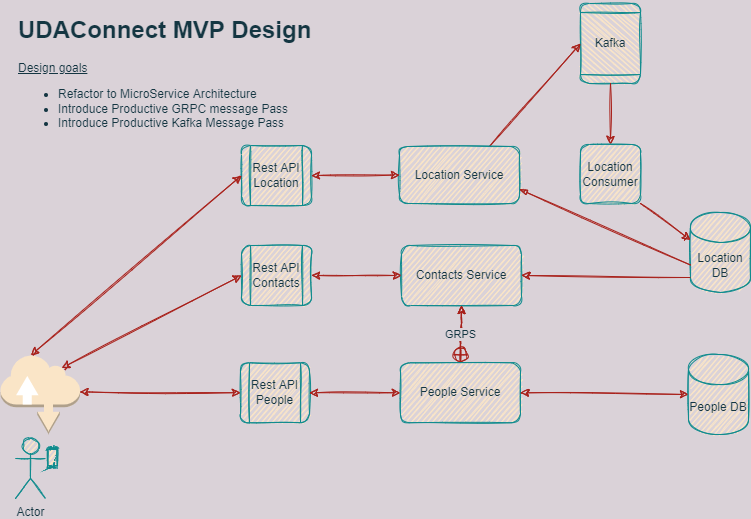

The diagram above was exported from draw.io. Its source (the exported page's mxGraphModel, read from the mxfile embedded in the PNG):
<mxGraphModel dx="1099" dy="824" grid="1" gridSize="10" guides="1" tooltips="1" connect="1" arrows="1" fold="1" page="1" pageScale="1" pageWidth="850" pageHeight="1100" background="#DAD2D8" math="0" shadow="0">
  <root>
    <mxCell id="0" />
    <mxCell id="1" parent="0" />
    <mxCell id="tkAqwE7_wuDFJ33Nvjwv-9" value="Location DB" style="shape=cylinder3;whiteSpace=wrap;html=1;boundedLbl=1;backgroundOutline=1;size=15;rounded=1;fillColor=#FAE5C7;strokeColor=#0F8B8D;fontColor=#143642;sketch=1;" parent="1" vertex="1">
      <mxGeometry x="740" y="247" width="60" height="80" as="geometry" />
    </mxCell>
    <mxCell id="tkAqwE7_wuDFJ33Nvjwv-10" value="People DB" style="shape=cylinder3;whiteSpace=wrap;html=1;boundedLbl=1;backgroundOutline=1;size=15;rounded=1;fillColor=#FAE5C7;strokeColor=#0F8B8D;fontColor=#143642;sketch=1;" parent="1" vertex="1">
      <mxGeometry x="738" y="389" width="60" height="80" as="geometry" />
    </mxCell>
    <mxCell id="tkAqwE7_wuDFJ33Nvjwv-12" value="Contacts Service" style="whiteSpace=wrap;html=1;rounded=1;fillColor=#FAE5C7;strokeColor=#0F8B8D;fontColor=#143642;sketch=1;" parent="1" vertex="1">
      <mxGeometry x="451" y="280" width="120" height="60" as="geometry" />
    </mxCell>
    <mxCell id="tkAqwE7_wuDFJ33Nvjwv-46" value="" style="edgeStyle=orthogonalEdgeStyle;rounded=1;orthogonalLoop=1;jettySize=auto;html=1;strokeColor=#A8201A;fontColor=#143642;sketch=1;labelBackgroundColor=#DAD2D8;" parent="1" source="tkAqwE7_wuDFJ33Nvjwv-13" target="tkAqwE7_wuDFJ33Nvjwv-12" edge="1">
      <mxGeometry relative="1" as="geometry" />
    </mxCell>
    <mxCell id="tkAqwE7_wuDFJ33Nvjwv-47" value="GRPS" style="edgeStyle=orthogonalEdgeStyle;rounded=1;orthogonalLoop=1;jettySize=auto;html=1;strokeColor=#A8201A;fontColor=#143642;startArrow=circlePlus;startFill=0;sketch=1;labelBackgroundColor=#DAD2D8;" parent="1" source="tkAqwE7_wuDFJ33Nvjwv-13" target="tkAqwE7_wuDFJ33Nvjwv-12" edge="1">
      <mxGeometry relative="1" as="geometry" />
    </mxCell>
    <mxCell id="tkAqwE7_wuDFJ33Nvjwv-13" value="People Service" style="whiteSpace=wrap;html=1;rounded=1;fillColor=#FAE5C7;strokeColor=#0F8B8D;fontColor=#143642;sketch=1;" parent="1" vertex="1">
      <mxGeometry x="450" y="397.25" width="120" height="60" as="geometry" />
    </mxCell>
    <mxCell id="tkAqwE7_wuDFJ33Nvjwv-21" value="Kafka" style="shape=process;whiteSpace=wrap;html=1;backgroundOutline=1;rounded=1;direction=south;fillColor=#FAE5C7;strokeColor=#0F8B8D;fontColor=#143642;sketch=1;" parent="1" vertex="1">
      <mxGeometry x="630" y="38" width="60" height="80" as="geometry" />
    </mxCell>
    <mxCell id="tkAqwE7_wuDFJ33Nvjwv-22" value="" style="endArrow=classic;html=1;rounded=1;exitX=0.75;exitY=0;exitDx=0;exitDy=0;entryX=0.5;entryY=1;entryDx=0;entryDy=0;strokeColor=#A8201A;fontColor=#143642;sketch=1;labelBackgroundColor=#DAD2D8;" parent="1" source="tkAqwE7_wuDFJ33Nvjwv-15" target="tkAqwE7_wuDFJ33Nvjwv-21" edge="1">
      <mxGeometry width="50" height="50" relative="1" as="geometry">
        <mxPoint x="530" y="90" as="sourcePoint" />
        <mxPoint x="560" y="83" as="targetPoint" />
        <Array as="points" />
      </mxGeometry>
    </mxCell>
    <mxCell id="tkAqwE7_wuDFJ33Nvjwv-23" value="" style="endArrow=classic;html=1;rounded=1;entryX=0.5;entryY=0;entryDx=0;entryDy=0;exitX=1;exitY=0.5;exitDx=0;exitDy=0;strokeColor=#A8201A;fontColor=#143642;sketch=1;labelBackgroundColor=#DAD2D8;" parent="1" source="tkAqwE7_wuDFJ33Nvjwv-21" target="tkAqwE7_wuDFJ33Nvjwv-19" edge="1">
      <mxGeometry width="50" height="50" relative="1" as="geometry">
        <mxPoint x="590" y="153" as="sourcePoint" />
        <mxPoint x="640" y="103" as="targetPoint" />
        <Array as="points" />
      </mxGeometry>
    </mxCell>
    <mxCell id="tkAqwE7_wuDFJ33Nvjwv-25" value="" style="group;fontColor=#143642;sketch=1;" parent="1" vertex="1" connectable="0">
      <mxGeometry x="67" y="472" width="40" height="60" as="geometry" />
    </mxCell>
    <mxCell id="tkAqwE7_wuDFJ33Nvjwv-1" value="Actor" style="shape=umlActor;verticalLabelPosition=bottom;verticalAlign=top;html=1;outlineConnect=0;rounded=1;fillColor=#FAE5C7;strokeColor=#0F8B8D;fontColor=#143642;sketch=1;" parent="tkAqwE7_wuDFJ33Nvjwv-25" vertex="1">
      <mxGeometry x="-2" y="1" width="30" height="60" as="geometry" />
    </mxCell>
    <mxCell id="tkAqwE7_wuDFJ33Nvjwv-2" value="" style="verticalLabelPosition=bottom;verticalAlign=top;html=1;shadow=0;dashed=0;strokeWidth=1;shape=mxgraph.android.phone2;strokeColor=#0F8B8D;rounded=1;fillColor=#FAE5C7;fontColor=#143642;sketch=1;" parent="tkAqwE7_wuDFJ33Nvjwv-25" vertex="1">
      <mxGeometry x="30" y="10" width="10" height="20" as="geometry" />
    </mxCell>
    <mxCell id="tkAqwE7_wuDFJ33Nvjwv-26" value="Rest API Location" style="shape=process;whiteSpace=wrap;html=1;backgroundOutline=1;rounded=1;fillColor=#FAE5C7;strokeColor=#0F8B8D;fontColor=#143642;sketch=1;" parent="1" vertex="1">
      <mxGeometry x="291" y="180" width="70" height="60" as="geometry" />
    </mxCell>
    <mxCell id="tkAqwE7_wuDFJ33Nvjwv-27" value="Rest API Contacts" style="shape=process;whiteSpace=wrap;html=1;backgroundOutline=1;rounded=1;fillColor=#FAE5C7;strokeColor=#0F8B8D;fontColor=#143642;sketch=1;" parent="1" vertex="1">
      <mxGeometry x="291" y="280" width="70" height="60" as="geometry" />
    </mxCell>
    <mxCell id="tkAqwE7_wuDFJ33Nvjwv-28" value="Rest API People" style="shape=process;whiteSpace=wrap;html=1;backgroundOutline=1;rounded=1;fillColor=#FAE5C7;strokeColor=#0F8B8D;fontColor=#143642;sketch=1;" parent="1" vertex="1">
      <mxGeometry x="290" y="397.25" width="69" height="60" as="geometry" />
    </mxCell>
    <mxCell id="tkAqwE7_wuDFJ33Nvjwv-31" value="" style="endArrow=classic;startArrow=classic;html=1;rounded=1;entryX=0;entryY=0.5;entryDx=0;entryDy=0;strokeColor=#A8201A;fontColor=#143642;sketch=1;labelBackgroundColor=#DAD2D8;" parent="1" source="tkAqwE7_wuDFJ33Nvjwv-28" target="tkAqwE7_wuDFJ33Nvjwv-13" edge="1">
      <mxGeometry width="50" height="50" relative="1" as="geometry">
        <mxPoint x="460" y="443" as="sourcePoint" />
        <mxPoint x="510" y="393" as="targetPoint" />
      </mxGeometry>
    </mxCell>
    <mxCell id="tkAqwE7_wuDFJ33Nvjwv-33" value="" style="endArrow=classic;startArrow=classic;html=1;rounded=1;exitX=1;exitY=0.5;exitDx=0;exitDy=0;entryX=0;entryY=0.5;entryDx=0;entryDy=0;strokeColor=#A8201A;fontColor=#143642;sketch=1;labelBackgroundColor=#DAD2D8;" parent="1" source="tkAqwE7_wuDFJ33Nvjwv-27" target="tkAqwE7_wuDFJ33Nvjwv-12" edge="1">
      <mxGeometry width="50" height="50" relative="1" as="geometry">
        <mxPoint x="450" y="309" as="sourcePoint" />
        <mxPoint x="520" y="293" as="targetPoint" />
      </mxGeometry>
    </mxCell>
    <mxCell id="tkAqwE7_wuDFJ33Nvjwv-34" value="" style="endArrow=classic;startArrow=classic;html=1;rounded=1;exitX=1;exitY=0.5;exitDx=0;exitDy=0;entryX=0;entryY=0.5;entryDx=0;entryDy=0;entryPerimeter=0;strokeColor=#A8201A;fontColor=#143642;sketch=1;labelBackgroundColor=#DAD2D8;" parent="1" source="tkAqwE7_wuDFJ33Nvjwv-13" target="tkAqwE7_wuDFJ33Nvjwv-10" edge="1">
      <mxGeometry width="50" height="50" relative="1" as="geometry">
        <mxPoint x="670" y="473" as="sourcePoint" />
        <mxPoint x="750" y="432" as="targetPoint" />
      </mxGeometry>
    </mxCell>
    <mxCell id="tkAqwE7_wuDFJ33Nvjwv-35" value="" style="endArrow=none;startArrow=classic;html=1;rounded=1;exitX=1;exitY=0.5;exitDx=0;exitDy=0;entryX=0;entryY=1;entryDx=0;entryDy=-15;entryPerimeter=0;strokeColor=#A8201A;fontColor=#143642;endFill=0;sketch=1;labelBackgroundColor=#DAD2D8;" parent="1" source="tkAqwE7_wuDFJ33Nvjwv-12" target="tkAqwE7_wuDFJ33Nvjwv-9" edge="1">
      <mxGeometry width="50" height="50" relative="1" as="geometry">
        <mxPoint x="670" y="293" as="sourcePoint" />
        <mxPoint x="720" y="243" as="targetPoint" />
      </mxGeometry>
    </mxCell>
    <mxCell id="tkAqwE7_wuDFJ33Nvjwv-37" value="" style="endArrow=classic;startArrow=classic;html=1;rounded=1;exitX=0.38;exitY=0.01;exitDx=0;exitDy=0;exitPerimeter=0;entryX=0;entryY=0.5;entryDx=0;entryDy=0;strokeColor=#A8201A;fontColor=#143642;sketch=1;labelBackgroundColor=#DAD2D8;" parent="1" source="M_6s3y4Z7exWW2TRXtrZ-7" target="tkAqwE7_wuDFJ33Nvjwv-26" edge="1">
      <mxGeometry width="50" height="50" relative="1" as="geometry">
        <mxPoint x="140" y="243" as="sourcePoint" />
        <mxPoint x="190" y="193" as="targetPoint" />
      </mxGeometry>
    </mxCell>
    <mxCell id="tkAqwE7_wuDFJ33Nvjwv-39" value="" style="endArrow=classic;startArrow=classic;html=1;rounded=1;entryX=0;entryY=0.5;entryDx=0;entryDy=0;exitX=0.77;exitY=0.17;exitDx=0;exitDy=0;exitPerimeter=0;strokeColor=#A8201A;fontColor=#143642;sketch=1;labelBackgroundColor=#DAD2D8;" parent="1" source="M_6s3y4Z7exWW2TRXtrZ-7" target="tkAqwE7_wuDFJ33Nvjwv-27" edge="1">
      <mxGeometry width="50" height="50" relative="1" as="geometry">
        <mxPoint x="90" y="203" as="sourcePoint" />
        <mxPoint x="180" y="223" as="targetPoint" />
      </mxGeometry>
    </mxCell>
    <mxCell id="tkAqwE7_wuDFJ33Nvjwv-40" value="" style="endArrow=classic;startArrow=classic;html=1;rounded=1;exitX=1;exitY=0.47;exitDx=0;exitDy=0;exitPerimeter=0;entryX=0;entryY=0.5;entryDx=0;entryDy=0;strokeColor=#A8201A;fontColor=#143642;sketch=1;labelBackgroundColor=#DAD2D8;" parent="1" source="M_6s3y4Z7exWW2TRXtrZ-7" target="tkAqwE7_wuDFJ33Nvjwv-28" edge="1">
      <mxGeometry width="50" height="50" relative="1" as="geometry">
        <mxPoint x="99.75" y="409.615" as="sourcePoint" />
        <mxPoint x="390" y="422" as="targetPoint" />
      </mxGeometry>
    </mxCell>
    <mxCell id="tkAqwE7_wuDFJ33Nvjwv-15" value="Location Service" style="whiteSpace=wrap;html=1;rounded=1;fillColor=#FAE5C7;strokeColor=#0F8B8D;fontColor=#143642;sketch=1;" parent="1" vertex="1">
      <mxGeometry x="449" y="181" width="120" height="57" as="geometry" />
    </mxCell>
    <mxCell id="tkAqwE7_wuDFJ33Nvjwv-19" value="Location Consumer" style="whiteSpace=wrap;html=1;rounded=1;fillColor=#FAE5C7;strokeColor=#0F8B8D;fontColor=#143642;sketch=1;" parent="1" vertex="1">
      <mxGeometry x="630" y="179" width="60" height="59" as="geometry" />
    </mxCell>
    <mxCell id="M_6s3y4Z7exWW2TRXtrZ-1" value="" style="endArrow=classic;startArrow=none;html=1;rounded=0;exitX=1;exitY=1;exitDx=0;exitDy=0;entryX=0;entryY=0;entryDx=0;entryDy=27.5;entryPerimeter=0;strokeColor=#A8201A;fontColor=#143642;startFill=0;sketch=1;labelBackgroundColor=#DAD2D8;" edge="1" parent="1" source="tkAqwE7_wuDFJ33Nvjwv-19" target="tkAqwE7_wuDFJ33Nvjwv-9">
      <mxGeometry width="50" height="50" relative="1" as="geometry">
        <mxPoint x="750" y="110" as="sourcePoint" />
        <mxPoint x="800" y="60" as="targetPoint" />
      </mxGeometry>
    </mxCell>
    <mxCell id="M_6s3y4Z7exWW2TRXtrZ-3" value="" style="endArrow=none;html=1;rounded=1;fontColor=#143642;strokeColor=#A8201A;fillColor=#FAE5C7;curved=0;exitX=1;exitY=0.75;exitDx=0;exitDy=0;entryX=0;entryY=0;entryDx=0;entryDy=52.5;entryPerimeter=0;sketch=1;labelBackgroundColor=#DAD2D8;startArrow=blockThin;startFill=1;endFill=0;" edge="1" parent="1" source="tkAqwE7_wuDFJ33Nvjwv-15" target="tkAqwE7_wuDFJ33Nvjwv-9">
      <mxGeometry width="50" height="50" relative="1" as="geometry">
        <mxPoint x="580" y="290" as="sourcePoint" />
        <mxPoint x="630" y="240" as="targetPoint" />
      </mxGeometry>
    </mxCell>
    <mxCell id="M_6s3y4Z7exWW2TRXtrZ-4" value="" style="endArrow=classic;startArrow=classic;html=1;rounded=1;fontColor=#143642;strokeColor=#A8201A;fillColor=#FAE5C7;curved=0;exitX=1;exitY=0.5;exitDx=0;exitDy=0;entryX=0;entryY=0.5;entryDx=0;entryDy=0;sketch=1;labelBackgroundColor=#DAD2D8;" edge="1" parent="1" source="tkAqwE7_wuDFJ33Nvjwv-26" target="tkAqwE7_wuDFJ33Nvjwv-15">
      <mxGeometry width="50" height="50" relative="1" as="geometry">
        <mxPoint x="380" y="230" as="sourcePoint" />
        <mxPoint x="430" y="180" as="targetPoint" />
      </mxGeometry>
    </mxCell>
    <mxCell id="M_6s3y4Z7exWW2TRXtrZ-7" value="" style="outlineConnect=0;dashed=0;verticalLabelPosition=bottom;verticalAlign=top;align=center;html=1;shape=mxgraph.aws3.internet;fillColor=#FAE5C7;rounded=0;sketch=0;fillStyle=zigzag;fontColor=#143642;strokeColor=#0F8B8D;" vertex="1" parent="1">
      <mxGeometry x="50" y="389" width="79.5" height="79.5" as="geometry" />
    </mxCell>
    <mxCell id="M_6s3y4Z7exWW2TRXtrZ-8" value="&lt;h1&gt;UDAConnect MVP Design&lt;/h1&gt;&lt;div&gt;&lt;u&gt;Design goals&lt;/u&gt;&lt;/div&gt;&lt;div&gt;&lt;ul&gt;&lt;li&gt;Refactor to MicroService Architecture&lt;/li&gt;&lt;li&gt;Introduce Productive GRPC message Pass&lt;/li&gt;&lt;li&gt;Introduce Productive Kafka Message Pass&lt;/li&gt;&lt;/ul&gt;&lt;/div&gt;" style="text;html=1;strokeColor=none;fillColor=none;spacing=5;spacingTop=-20;whiteSpace=wrap;overflow=hidden;rounded=0;sketch=0;fontColor=#143642;" vertex="1" parent="1">
      <mxGeometry x="63" y="45" width="315" height="130" as="geometry" />
    </mxCell>
  </root>
</mxGraphModel>